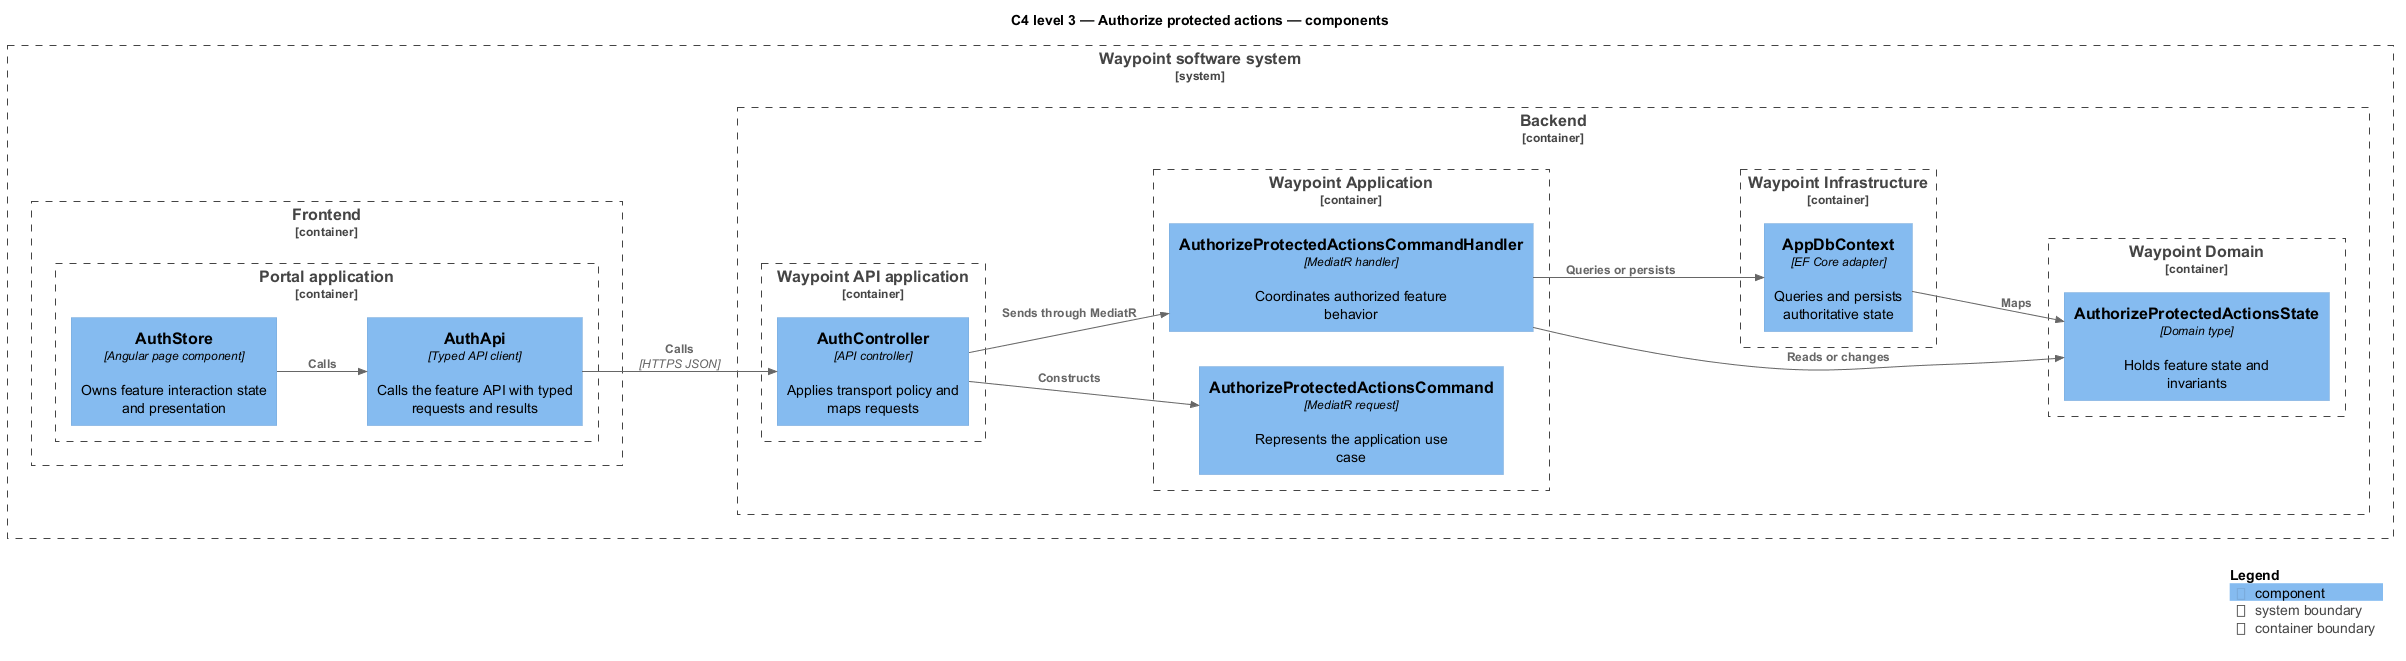

The diagram above was rendered by PlantUML. Its source (embedded in the PNG):
@startuml
!include <C4/C4_Component>
LAYOUT_LEFT_RIGHT()
title C4 level 3 — Authorize protected actions — components
System_Boundary(waypoint, "Waypoint software system") {
  Container_Boundary(frontend, "Frontend") {
    Container_Boundary(frontend_app, "Portal application") {
      Component(page, "AuthStore", "Angular page component", "Owns feature interaction state and presentation")
      Component(client, "AuthApi", "Typed API client", "Calls the feature API with typed requests and results")
    }
  }
  Container_Boundary(backend, "Backend") {
    Container_Boundary(api_app, "Waypoint API application") {
      Component(controller, "AuthController", "API controller", "Applies transport policy and maps requests")
    }
    Container_Boundary(application, "Waypoint Application") {
      Component(request, "AuthorizeProtectedActionsCommand", "MediatR request", "Represents the application use case")
      Component(handler, "AuthorizeProtectedActionsCommandHandler", "MediatR handler", "Coordinates authorized feature behavior")
    }
    Container_Boundary(domain, "Waypoint Domain") {
      Component(entity, "AuthorizeProtectedActionsState", "Domain type", "Holds feature state and invariants")
    }
    Container_Boundary(infrastructure, "Waypoint Infrastructure") {
      Component(persistence, "AppDbContext", "EF Core adapter", "Queries and persists authoritative state")
    }
  }
}
Rel(page, client, "Calls")
Rel(client, controller, "Calls", "HTTPS JSON")
Rel(controller, request, "Constructs")
Rel(controller, handler, "Sends through MediatR")
Rel(handler, entity, "Reads or changes")
Rel(handler, persistence, "Queries or persists")
Rel(persistence, entity, "Maps")
SHOW_LEGEND()
@enduml